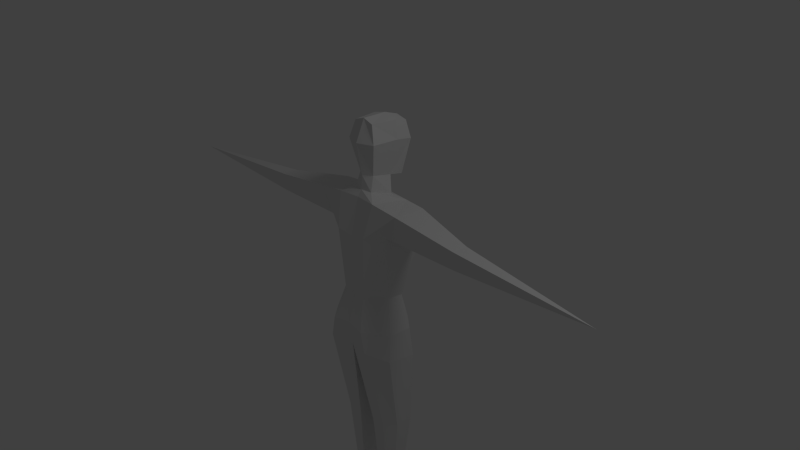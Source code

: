 # Source: figure.blend  (saved by Blender 2.64.0; exported with 4.5.12 LTS)
import bpy
from mathutils import Matrix  # noqa: F401  (used for matrix-valued properties, if any)

bpy.ops.wm.read_factory_settings(use_empty=True)
scene = bpy.context.scene
scene.name = 'Scene'

# ---- collections
col_collection_1 = bpy.data.collections.new('Collection 1'); scene.collection.children.link(col_collection_1)

# ---- materials (node trees are filled in below, after node groups)
mat_material = bpy.data.materials.new('Material')
mat_material.alpha_threshold = 0.0
mat_material.use_transparent_shadow = False
mat_material.roughness = 0.5
mat_material.line_color = (0.0, 0.0, 0.0, 1.0)

# ---- material node trees

# ---- world
world_world = bpy.data.worlds.new('World'); scene.world = world_world
world_world.color = (0.05088, 0.05088, 0.05088)
world_world.use_sun_shadow = False
world_world.sun_shadow_jitter_overblur = 0.0
world_world.cycles.sampling_method = 'MANUAL'
world_world.cycles.sample_map_resolution = 256

# ---- cameras
cam_camera = bpy.data.cameras.new('Camera')
cam_camera.clip_end = 100.0
cam_camera.lens = 35.0
cam_camera.sensor_width = 32.0
cam_camera.sensor_height = 18.0
cam_camera.ortho_scale = 7.314
cam_camera.dof.focus_distance = 0.0
cam_camera.dof.aperture_fstop = 128.0

# ---- lights
light_lamp = bpy.data.lights.new('Lamp', 'POINT')
light_lamp.transmission_factor = 0.0
light_lamp.cutoff_distance = 30.0
light_lamp.energy = 100.0
light_lamp.shadow_buffer_clip_start = 1.001
light_lamp.shadow_soft_size = 1.0
light_lamp.shadow_maximum_resolution = 0.006
light_lamp.use_absolute_resolution = True
light_lamp.cycles.use_multiple_importance_sampling = False

# ---- meshes
me_cube = bpy.data.meshes.new('Cube')
me_cube.from_pydata([(-0.005411, 0.2226, -1.302), (0.002799, -0.4083, -1.158), (-0.5395, -0.2455, -1.302), (-0.5265, 0.187, -1.383), (0.0028, 0.2792, 0.8122), (0.002799, -0.2277, 0.8847), (-0.6659, -0.2336, 0.8298), (-0.693, 0.1997, 0.8179), (-0.3091, 0.3048, -1.355), (-0.3175, -0.484, -1.147), (-0.3999, 0.2111, 0.834), (-0.2948, -0.2592, 0.8847), (-0.6146, 0.1882, 0.4311), (-0.4671, -0.1983, 0.4672), (0.002799, -0.3533, 0.394), (0.0028, 0.4929, 0.2926), (-0.1631, -0.3421, -0.4612), (-0.415, 0.09654, -0.4612), (0.002799, -0.3421, -0.433), (0.002799, 0.2601, -0.5507), (-0.3797, 0.5258, 0.323), (-0.23, -0.371, 0.4263), (-0.3017, 0.3088, -0.9299), (-0.5229, -0.2093, -0.9146), (0.002799, -0.462, -0.8189), (0.002799, 0.3427, -0.9299), (-0.2397, -0.03024, -5.014), (-0.2024, 0.2601, -0.5177), (-0.3878, -0.1094, -0.4534), (-0.5137, 0.1379, -0.9471), (-0.2576, -0.4858, -0.8566), (-3.495, -0.1602, 0.5633), (-1.581, 0.02778, 0.6914), (-1.568, -0.1888, 0.6973), (-1.568, -0.1712, 0.4559), (-1.581, 0.05688, 0.4435), (-0.4747, -0.0721, -2.452), (-0.131, -0.2062, -2.453), (-0.4685, 0.1786, -2.486), (-0.3413, 0.2724, -2.506), (-0.3434, -0.2135, -2.44), (-0.1266, 0.2661, -2.516), (0.000872, 0.1867, 0.8525), (-0.0004976, -0.171, 0.9666), (-0.1972, 0.1463, 0.8743), (-0.1428, -0.1388, 0.9563), (0.0009857, 0.2401, 1.861), (-0.0003839, -0.09701, 1.869), (-0.1893, 0.2414, 1.813), (-0.1467, -0.1005, 1.821), (-0.1166, -0.07655, 1.149), (-0.1267, 0.1999, 1.094), (-0.0004699, -0.1542, 1.149), (0.0008998, 0.2461, 1.07), (0.0001306, 0.4315, 1.031), (-0.1319, 0.3852, 1.055), (-0.1743, 0.4237, 1.762), (0.0002166, 0.4392, 1.792), (-0.2196, -0.1479, 1.585), (-0.2377, 0.2251, 1.573), (-0.0004178, -0.2287, 1.585), (0.0001827, 0.5128, 1.501), (-0.2157, 0.4666, 1.525)], [], [(10, 7, 6, 11), (21, 11, 6, 13), (34, 35, 12, 13), (22, 8, 3, 29), (10, 11, 45, 44), (14, 5, 11, 21), (25, 0, 8, 22), (16, 21, 13, 28), (4, 15, 20, 10), (18, 14, 21, 16), (23, 28, 17, 29), (10, 20, 12, 7), (28, 13, 12, 17), (20, 27, 17, 12), (30, 16, 28, 23), (1, 24, 30, 9), (19, 25, 22, 27), (9, 2, 36, 40), (24, 18, 16, 30), (15, 19, 27, 20), (26, 38, 39), (9, 30, 23, 2), (27, 22, 29, 17), (2, 23, 29, 3), (35, 32, 7, 12), (36, 38, 26), (39, 41, 26), (37, 1, 9, 40), (0, 1, 37, 41), (6, 7, 32, 33), (13, 6, 33, 34), (34, 33, 31), (31, 35, 34), (31, 32, 35), (33, 32, 31), (41, 37, 26), (40, 36, 26), (38, 3, 8, 39), (8, 0, 41, 39), (26, 37, 40), (2, 3, 38, 36), (59, 58, 49, 48), (44, 42, 4, 10), (11, 5, 43, 45), (46, 48, 49, 47), (51, 53, 42, 44), (58, 60, 47, 49), (44, 45, 50, 51), (53, 51, 55, 54), (45, 43, 52, 50), (62, 61, 54, 55), (48, 46, 57, 56), (59, 48, 56, 62), (51, 50, 58, 59), (50, 52, 60, 58), (56, 57, 61, 62), (51, 59, 62, 55)])
me_cube.materials.append(mat_material)
me_cube.use_remesh_preserve_volume = False
me_cube.use_remesh_preserve_attributes = False
me_cube.use_mirror_vertex_groups = False
me_cube.update()
arm_armature = bpy.data.armatures.new('Armature')  # bones are not reproduced

# ---- objects
ob_armature = bpy.data.objects.new('Armature', arm_armature)
ob_cube = bpy.data.objects.new('Cube', me_cube)
ob_lamp = bpy.data.objects.new('Lamp', light_lamp)
ob_camera = bpy.data.objects.new('Camera', cam_camera)

# ---- transforms, parenting, visibility, modifiers, constraints
ob_armature.location = (-2.608e-08, -1.049, -0.5092)
ob_armature.rotation_euler = (-1.571, -2.22e-16, 2.22e-16)
ob_armature.show_in_front = True
ob_armature.lineart.crease_threshold = 0.0
ob_cube.parent = ob_armature
ob_cube.matrix_parent_inverse = Matrix(((1.0, 0.0, 2.22e-16, 2.608e-08), (2.22e-16, -6.557e-07, -1.0, -0.5092), (-2.22e-16, 1.0, -6.398e-07, 1.049), (0.0, 0.0, 0.0, 1.0)))
ob_cube.location = (0.0, 0.0, 0.0)
ob_cube.lock_rotations_4d = False
ob_cube.empty_display_type = 'ARROWS'
ob_cube.lineart.crease_threshold = 0.0
_vg = ob_cube.vertex_groups.new(name='Spine')
for _i, _w in zip([4, 5, 11, 12, 13, 14, 15, 16, 17, 18, 19, 20, 21, 22, 23, 24, 25, 27, 28, 29, 30, 42, 43], [0.07251, 0.05951, 0.01284, 0.05122, 0.08611, 0.8918, 0.4538, 0.8822, 0.7611, 0.9104, 0.4712, 0.2027, 0.4974, 0.08386, 0.0636, 0.1662, 0.1154, 0.5133, 0.8321, 0.0626, 0.1245, 0.02586, 0.000449]): _vg.add([_i], _w, 'REPLACE')
_vg = ob_cube.vertex_groups.new(name='Chest')
for _i, _w in zip([4, 5, 10, 11, 13, 14, 15, 21, 42, 43, 44, 45, 50, 51, 52, 53, 54, 55], [0.1547, 0.8035, 0.02408, 0.1771, 0.0523, 0.08361, 0.017, 0.3605, 0.3227, 0.7791, 0.1495, 0.6654, 0.03587, 0.02975, 0.09713, 0.09124, 0.01917, 0.01785]): _vg.add([_i], _w, 'REPLACE')
_vg = ob_cube.vertex_groups.new(name='Neck')
for _i, _w in zip([4, 5, 10, 42, 43, 44, 45, 46, 48, 50, 51, 52, 53, 54, 55, 56, 57, 58, 59, 60, 61, 62], [0.06417, 0.03613, 0.004406, 0.1143, 0.1394, 0.1197, 0.1207, 0.0006129, 0.01774, 0.8929, 0.679, 0.8286, 0.386, 0.2975, 0.3599, 0.04831, 0.04233, 0.07961, 0.08498, 0.09441, 0.1038, 0.09725]): _vg.add([_i], _w, 'REPLACE')
_vg = ob_cube.vertex_groups.new(name='Head')
for _i, _w in zip([4, 42, 44, 46, 47, 48, 49, 50, 51, 52, 53, 54, 55, 56, 57, 58, 59, 60, 61, 62], [0.02244, 0.07556, 0.02058, 0.9689, 0.9887, 0.9588, 0.9788, 0.04312, 0.1793, 0.06124, 0.3629, 0.5979, 0.5333, 0.9387, 0.9417, 0.9147, 0.8978, 0.8948, 0.865, 0.8777]): _vg.add([_i], _w, 'REPLACE')
_vg = ob_cube.vertex_groups.new(name='Shoulder.L')
for _i, _w in zip([4, 5, 6, 7, 10, 11, 12, 13, 15, 17, 20, 21, 28, 42, 43, 44, 45, 51, 53, 54, 55], [0.2731, 0.08406, 0.5138, 0.8879, 0.8539, 0.7172, 0.8705, 0.804, 0.3476, 0.05062, 0.6761, 0.1354, 0.03077, 0.2434, 0.03333, 0.6011, 0.1768, 0.07853, 0.09458, 0.04358, 0.05085]): _vg.add([_i], _w, 'REPLACE')
_vg = ob_cube.vertex_groups.new(name='Arm.L')
for _i, _w in zip([6, 7, 11, 12, 13, 32, 33, 34, 35], [0.4816, 0.08538, 0.05093, 0.02666, 0.05103, 0.9273, 0.9693, 0.7488, 0.5704]): _vg.add([_i], _w, 'REPLACE')
_vg = ob_cube.vertex_groups.new(name='Forearm.L')
for _i, _w in zip([31, 32, 33, 34, 35], [0.9919, 0.06257, 0.0009983, 0.2243, 0.4202]): _vg.add([_i], _w, 'REPLACE')
_vg = ob_cube.vertex_groups.new(name='Shoulder.R')
for _i, _w in zip([4, 10, 15, 20, 42, 44, 53], [0.3841, 0.006232, 0.07781, 0.01895, 0.1966, 0.06615, 0.05201]): _vg.add([_i], _w, 'REPLACE')
_vg = ob_cube.vertex_groups.new(name='Arm.R')
_vg = ob_cube.vertex_groups.new(name='Forearm.R')
_vg = ob_cube.vertex_groups.new(name='Pelvis')
for _i, _w in zip([0, 1, 2, 8, 9, 15, 16, 17, 18, 19, 20, 22, 23, 24, 25, 27, 28, 29, 30], [0.131, 0.7609, 0.02062, 0.009391, 0.1843, 0.04833, 0.02438, 0.1034, 0.02351, 0.4591, 0.01306, 0.1297, 0.002697, 0.5562, 0.4456, 0.4105, 0.02796, 0.01456, 0.1616]): _vg.add([_i], _w, 'REPLACE')
_vg = ob_cube.vertex_groups.new(name='Thigh.L')
for _i, _w in zip([0, 1, 2, 3, 8, 9, 16, 17, 18, 19, 22, 23, 24, 25, 27, 28, 29, 30, 36, 37, 38, 39, 40, 41], [0.8473, 0.2264, 0.9604, 0.9538, 0.9406, 0.8019, 0.06337, 0.07818, 0.02997, 0.05535, 0.7792, 0.9068, 0.2745, 0.4319, 0.05195, 0.08122, 0.8982, 0.7116, 0.8412, 0.8974, 0.1262, 0.1021, 0.9181, 0.3558]): _vg.add([_i], _w, 'REPLACE')
_vg = ob_cube.vertex_groups.new(name='Shin.L')
for _i, _w in zip([3, 26, 36, 37, 38, 39, 40, 41], [0.01016, 0.9957, 0.159, 0.09598, 0.8737, 0.897, 0.07825, 0.64]): _vg.add([_i], _w, 'REPLACE')
_vg = ob_cube.vertex_groups.new(name='Thigh.R')
_vg = ob_cube.vertex_groups.new(name='Shin.R')
_m = ob_cube.modifiers.new('Mirror', 'MIRROR')
_m = ob_cube.modifiers.new('Armature', 'ARMATURE')
_m.use_bone_envelopes = True
_m = ob_cube.modifiers.new('Armature.001', 'ARMATURE')
_m.object = ob_armature
_m.use_bone_envelopes = True
ob_lamp.location = (4.076, 1.005, 5.904)
ob_lamp.rotation_euler = (0.6503, 0.05522, 1.866)
ob_lamp.lock_rotations_4d = False
ob_lamp.empty_display_type = 'ARROWS'
ob_lamp.color = (0.0, 0.0, 0.0, 0.0)
ob_lamp.lineart.crease_threshold = 0.0
ob_camera.location = (7.481, -6.508, 5.344)
ob_camera.rotation_euler = (1.109, 0.01082, 0.8149)
ob_camera.lock_rotations_4d = False
ob_camera.empty_display_type = 'ARROWS'
ob_camera.color = (0.0, 0.0, 0.0, 0.0)
ob_camera.display_type = 'WIRE'
ob_camera.lineart.crease_threshold = 0.0

# ---- collection membership
col_collection_1.objects.link(ob_armature)
col_collection_1.objects.link(ob_cube)
col_collection_1.objects.link(ob_lamp)
col_collection_1.objects.link(ob_camera)

# ---- scene / render settings (as saved in the file)
scene.camera = ob_camera
scene.frame_start = 1; scene.frame_end = 120; scene.frame_set(26)
scene.render.engine = 'BLENDER_EEVEE_NEXT'
scene.render.image_settings.color_mode = 'RGB'
scene.render.image_settings.compression = 90
scene.render.resolution_percentage = 50
scene.render.dither_intensity = 0.0
scene.render.bake_margin = 2
scene.render.bake_bias = 0.0
scene.cycles.use_denoising = False
scene.cycles.samples = 10
scene.cycles.sampling_pattern = 'TABULATED_SOBOL'
scene.cycles.light_sampling_threshold = 0.0
scene.cycles.use_adaptive_sampling = False
scene.cycles.use_light_tree = False
scene.cycles.blur_glossy = 0.0
scene.cycles.volume_bounces = 1
scene.cycles.pixel_filter_type = 'GAUSSIAN'
scene.cycles.sample_clamp_indirect = 0.0
scene.view_settings.view_transform = 'Standard'
bpy.context.view_layer.update()
